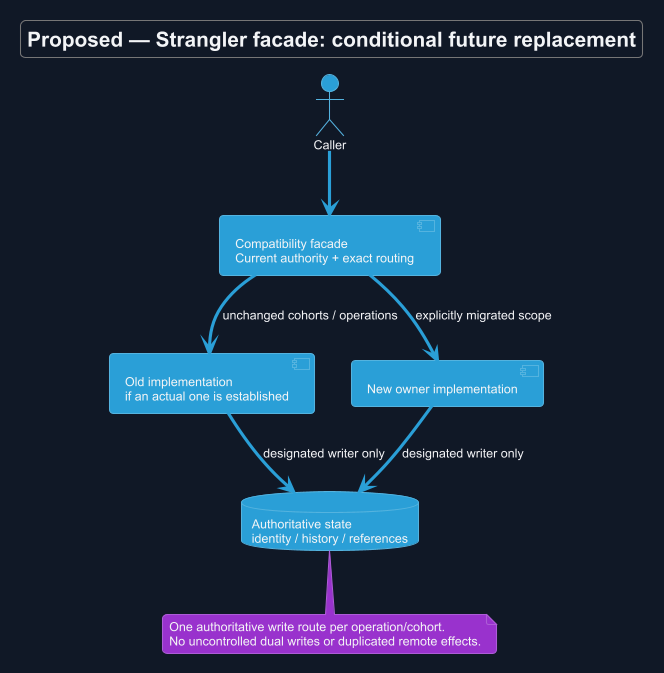

The diagram above was rendered by PlantUML. Its source (embedded in the PNG):
@startuml
!theme cyborg
skinparam backgroundColor #111827
skinparam defaultFontColor #F3F4F6
allowmixing
title Proposed — Strangler facade: conditional future replacement
skinparam backgroundColor #111827
skinparam shadowing false
skinparam defaultFontName Arial
skinparam classAttributeIconSize 0

actor Caller
component "Compatibility facade\nCurrent authority + exact routing" as F
component "Old implementation\nif an actual one is established" as O
component "New owner implementation" as N
database "Authoritative state\nidentity / history / references" as D
Caller --> F
F --> O : unchanged cohorts / operations
F --> N : explicitly migrated scope
O --> D : designated writer only
N --> D : designated writer only
note bottom of D
 One authoritative write route per operation/cohort.
 No uncontrolled dual writes or duplicated remote effects.
end note

@enduml